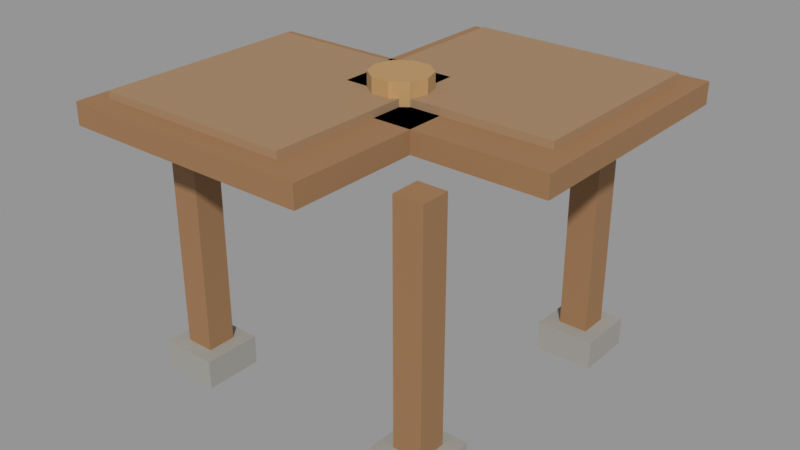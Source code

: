 # Source: vf_conveyor_corner.blend  (saved by Blender 5.1.30; exported with 4.5.12 LTS)
import bpy
from mathutils import Matrix  # noqa: F401  (used for matrix-valued properties, if any)

bpy.ops.wm.read_factory_settings(use_empty=True)
scene = bpy.context.scene
scene.name = 'Scene'

# ---- materials (node trees are filled in below, after node groups)
mat_stone = bpy.data.materials.new('Stone')
mat_oak = bpy.data.materials.new('Oak')
mat_hide = bpy.data.materials.new('Hide')
mat_bronze = bpy.data.materials.new('Bronze')

# ---- material node trees
mat_stone.use_nodes = True; mat_stone.node_tree.nodes.clear()
_N = mat_stone.node_tree.nodes; _L = mat_stone.node_tree.links
n0 = _N.new('ShaderNodeBsdfPrincipled'); n0.name = 'Principled BSDF'; n0.location = (-200, 100)
n0.inputs[0].default_value = (0.34, 0.33, 0.3, 1.0)
n0.inputs[2].default_value = 0.85
n1 = _N.new('ShaderNodeOutputMaterial'); n1.name = 'Material Output'; n1.location = (200, 100)
_L.new(n0.outputs[0], n1.inputs[0])
n1.is_active_output = True
mat_oak.use_nodes = True; mat_oak.node_tree.nodes.clear()
_N = mat_oak.node_tree.nodes; _L = mat_oak.node_tree.links
n0 = _N.new('ShaderNodeBsdfPrincipled'); n0.name = 'Principled BSDF'; n0.location = (-200, 100)
n0.inputs[0].default_value = (0.32, 0.17, 0.075, 1.0)
n0.inputs[2].default_value = 0.85
n1 = _N.new('ShaderNodeOutputMaterial'); n1.name = 'Material Output'; n1.location = (200, 100)
_L.new(n0.outputs[0], n1.inputs[0])
n1.is_active_output = True
mat_hide.use_nodes = True; mat_hide.node_tree.nodes.clear()
_N = mat_hide.node_tree.nodes; _L = mat_hide.node_tree.links
n0 = _N.new('ShaderNodeBsdfPrincipled'); n0.name = 'Principled BSDF'; n0.location = (-200, 100)
n0.inputs[0].default_value = (0.35, 0.22, 0.12, 1.0)
n0.inputs[2].default_value = 0.85
n1 = _N.new('ShaderNodeOutputMaterial'); n1.name = 'Material Output'; n1.location = (200, 100)
_L.new(n0.outputs[0], n1.inputs[0])
n1.is_active_output = True
mat_bronze.use_nodes = True; mat_bronze.node_tree.nodes.clear()
_N = mat_bronze.node_tree.nodes; _L = mat_bronze.node_tree.links
n0 = _N.new('ShaderNodeBsdfPrincipled'); n0.name = 'Principled BSDF'; n0.location = (-200, 100)
n0.inputs[0].default_value = (0.45, 0.28, 0.12, 1.0)
n0.inputs[2].default_value = 0.85
n1 = _N.new('ShaderNodeOutputMaterial'); n1.name = 'Material Output'; n1.location = (200, 100)
_L.new(n0.outputs[0], n1.inputs[0])
n1.is_active_output = True

# ---- meshes
me_foot = bpy.data.meshes.new('Foot')
me_foot.from_pydata([(0.27, 0.43, 0.0), (0.27, 0.27, 0.0), (0.27, 0.43, 0.08), (0.27, 0.27, 0.08), (0.43, 0.43, 0.0), (0.43, 0.27, 0.0), (0.43, 0.43, 0.08), (0.43, 0.27, 0.08), (0.27, -0.27, 0.0), (0.27, -0.43, 0.0), (0.27, -0.27, 0.08), (0.27, -0.43, 0.08), (0.43, -0.27, 0.0), (0.43, -0.43, 0.0), (0.43, -0.27, 0.08), (0.43, -0.43, 0.08), (-0.43, -0.27, 0.0), (-0.43, -0.43, 0.0), (-0.43, -0.27, 0.08), (-0.43, -0.43, 0.08), (-0.27, -0.27, 0.0), (-0.27, -0.43, 0.0), (-0.27, -0.27, 0.08), (-0.27, -0.43, 0.08)], [], [(0, 1, 3, 2), (2, 3, 7, 6), (6, 7, 5, 4), (4, 5, 1, 0), (2, 6, 4, 0), (7, 3, 1, 5), (8, 9, 11, 10), (10, 11, 15, 14), (14, 15, 13, 12), (12, 13, 9, 8), (10, 14, 12, 8), (15, 11, 9, 13), (16, 17, 19, 18), (18, 19, 23, 22), (22, 23, 21, 20), (20, 21, 17, 16), (18, 22, 20, 16), (23, 19, 17, 21)])
_uv = me_foot.uv_layers.new(name='UVMap')
_uv.uv.foreach_set('vector', [-0.86, 0.0, -0.54, 0.0, -0.54, -0.16, -0.86, -0.16, 0.54, 0.86, 0.54, 0.54, 0.86, 0.54, 0.86, 0.86, -0.86, -0.16, -0.54, -0.16, -0.54, 0.0, -0.86, 0.0, 0.86, -0.86, 0.86, -0.54, 0.54, -0.54, 0.54, -0.86, 0.54, -0.16, 0.86, -0.16, 0.86, 0.0, 0.54, 0.0, 0.86, 0.16, 0.54, 0.16, 0.54, 0.0, 0.86, 0.0, 0.54, 0.0, 0.86, 0.0, 0.86, -0.16, 0.54, -0.16, 0.54, -0.54, 0.54, -0.86, 0.86, -0.86, 0.86, -0.54, 0.54, -0.16, 0.86, -0.16, 0.86, 0.0, 0.54, 0.0, 0.86, 0.54, 0.86, 0.86, 0.54, 0.86, 0.54, 0.54, 0.54, -0.16, 0.86, -0.16, 0.86, 0.0, 0.54, 0.0, 0.86, 0.16, 0.54, 0.16, 0.54, 0.0, 0.86, 0.0, 0.54, 0.0, 0.86, 0.0, 0.86, -0.16, 0.54, -0.16, -0.86, -0.54, -0.86, -0.86, -0.54, -0.86, -0.54, -0.54, 0.54, -0.16, 0.86, -0.16, 0.86, 0.0, 0.54, 0.0, -0.54, 0.54, -0.54, 0.86, -0.86, 0.86, -0.86, 0.54, -0.86, -0.16, -0.54, -0.16, -0.54, 0.0, -0.86, 0.0, -0.54, 0.16, -0.86, 0.16, -0.86, 0.0, -0.54, 0.0])
me_foot.materials.append(mat_stone)
me_foot.update()
me_deckx = bpy.data.meshes.new('DeckX')
me_deckx.from_pydata([(-0.5, 0.14, 0.71), (-0.5, -0.56, 0.71), (-0.5, 0.14, 0.77), (-0.5, -0.56, 0.77), (0.2, 0.14, 0.71), (0.2, -0.56, 0.71), (0.2, 0.14, 0.77), (0.2, -0.56, 0.77), (0.31, 0.39, 0.0), (0.31, 0.31, 0.0), (0.31, 0.39, 0.72), (0.31, 0.31, 0.72), (0.39, 0.39, 0.0), (0.39, 0.31, 0.0), (0.39, 0.39, 0.72), (0.39, 0.31, 0.72), (0.31, -0.31, 0.0), (0.31, -0.39, 0.0), (0.31, -0.31, 0.72), (0.31, -0.39, 0.72), (0.39, -0.31, 0.0), (0.39, -0.39, 0.0), (0.39, -0.31, 0.72), (0.39, -0.39, 0.72), (-0.39, -0.31, 0.0), (-0.39, -0.39, 0.0), (-0.39, -0.31, 0.72), (-0.39, -0.39, 0.72), (-0.31, -0.31, 0.0), (-0.31, -0.39, 0.0), (-0.31, -0.31, 0.72), (-0.31, -0.39, 0.72), (-0.14, 0.5, 0.71), (-0.14, -0.2, 0.71), (-0.14, 0.5, 0.77), (-0.14, -0.2, 0.77), (0.56, 0.5, 0.71), (0.56, -0.2, 0.71), (0.56, 0.5, 0.77), (0.56, -0.2, 0.77)], [], [(0, 1, 3, 2), (2, 3, 7, 6), (6, 7, 5, 4), (4, 5, 1, 0), (2, 6, 4, 0), (7, 3, 1, 5), (8, 9, 11, 10), (10, 11, 15, 14), (14, 15, 13, 12), (12, 13, 9, 8), (10, 14, 12, 8), (15, 11, 9, 13), (16, 17, 19, 18), (18, 19, 23, 22), (22, 23, 21, 20), (20, 21, 17, 16), (18, 22, 20, 16), (23, 19, 17, 21), (24, 25, 27, 26), (26, 27, 31, 30), (30, 31, 29, 28), (28, 29, 25, 24), (26, 30, 28, 24), (31, 27, 25, 29), (32, 33, 35, 34), (34, 35, 39, 38), (38, 39, 37, 36), (36, 37, 33, 32), (34, 38, 36, 32), (39, 35, 33, 37)])
_uv = me_deckx.uv_layers.new(name='UVMap')
_uv.uv.foreach_set('vector', [-0.28, -1.42, 1.12, -1.42, 1.12, -1.54, -0.28, -1.54, -1.0, 0.28, -1.0, -1.12, 0.4, -1.12, 0.4, 0.28, -0.28, -1.54, 1.12, -1.54, 1.12, -1.42, -0.28, -1.42, 0.4, -0.28, 0.4, 1.12, -1.0, 1.12, -1.0, -0.28, -1.0, -1.54, 0.4, -1.54, 0.4, -1.42, -1.0, -1.42, 0.4, 1.54, -1.0, 1.54, -1.0, 1.42, 0.4, 1.42, 0.0, 0.78, 0.0, 0.62, 1.44, 0.62, 1.44, 0.78, 0.78, -0.62, 0.62, -0.62, 0.62, -0.78, 0.78, -0.78, 1.44, -0.78, 1.44, -0.62, 0.0, -0.62, 0.0, -0.78, 0.78, -0.78, 0.62, -0.78, 0.62, -0.62, 0.78, -0.62, 1.44, 0.62, 1.44, 0.78, 0.0, 0.78, 0.0, 0.62, 1.44, -0.78, 1.44, -0.62, 0.0, -0.62, 0.0, -0.78, 0.0, -0.62, 0.0, -0.78, 1.44, -0.78, 1.44, -0.62, -0.62, -0.62, -0.78, -0.62, -0.78, -0.78, -0.62, -0.78, 1.44, 0.62, 1.44, 0.78, 0.0, 0.78, 0.0, 0.62, -0.62, -0.78, -0.78, -0.78, -0.78, -0.62, -0.62, -0.62, 1.44, 0.62, 1.44, 0.78, 0.0, 0.78, 0.0, 0.62, 1.44, -0.78, 1.44, -0.62, 0.0, -0.62, 0.0, -0.78, 0.0, -0.62, 0.0, -0.78, 1.44, -0.78, 1.44, -0.62, -0.62, 0.78, -0.78, 0.78, -0.78, 0.62, -0.62, 0.62, 1.44, 0.62, 1.44, 0.78, 0.0, 0.78, 0.0, 0.62, -0.62, 0.62, -0.78, 0.62, -0.78, 0.78, -0.62, 0.78, 1.44, -0.78, 1.44, -0.62, 0.0, -0.62, 0.0, -0.78, 1.44, 0.62, 1.44, 0.78, 0.0, 0.78, 0.0, 0.62, -1.0, 1.42, 0.4, 1.42, 0.4, 1.54, -1.0, 1.54, -1.0, -0.28, 0.4, -0.28, 0.4, 1.12, -1.0, 1.12, -1.0, -1.54, 0.4, -1.54, 0.4, -1.42, -1.0, -1.42, -1.0, -1.12, 0.4, -1.12, 0.4, 0.28, -1.0, 0.28, 0.28, -1.54, -1.12, -1.54, -1.12, -1.42, 0.28, -1.42, -1.12, -1.54, 0.28, -1.54, 0.28, -1.42, -1.12, -1.42])
me_deckx.materials.append(mat_oak)
me_deckx.update()
me_hidex = bpy.data.meshes.new('HideX')
me_hidex.from_pydata([(-0.455, 0.08, 0.77), (-0.455, -0.5, 0.77), (-0.455, 0.08, 0.79), (-0.455, -0.5, 0.79), (0.095, 0.08, 0.77), (0.095, -0.5, 0.77), (0.095, 0.08, 0.79), (0.095, -0.5, 0.79), (-0.08, 0.455, 0.77), (-0.08, -0.095, 0.77), (-0.08, 0.455, 0.79), (-0.08, -0.095, 0.79), (0.5, 0.455, 0.77), (0.5, -0.095, 0.77), (0.5, 0.455, 0.79), (0.5, -0.095, 0.79)], [], [(0, 1, 3, 2), (2, 3, 7, 6), (6, 7, 5, 4), (4, 5, 1, 0), (2, 6, 4, 0), (7, 3, 1, 5), (8, 9, 11, 10), (10, 11, 15, 14), (14, 15, 13, 12), (12, 13, 9, 8), (10, 14, 12, 8), (15, 11, 9, 13)])
_uv = me_hidex.uv_layers.new(name='UVMap')
_uv.uv.foreach_set('vector', [-0.16, -1.54, 1.0, -1.54, 1.0, -1.58, -0.16, -1.58, -0.91, 0.16, -0.91, -1.0, 0.19, -1.0, 0.19, 0.16, -0.16, -1.58, 1.0, -1.58, 1.0, -1.54, -0.16, -1.54, 0.19, -0.16, 0.19, 1.0, -0.91, 1.0, -0.91, -0.16, -0.91, -1.58, 0.19, -1.58, 0.19, -1.54, -0.91, -1.54, 0.19, 1.58, -0.91, 1.58, -0.91, 1.54, 0.19, 1.54, -0.91, 1.54, 0.19, 1.54, 0.19, 1.58, -0.91, 1.58, -0.91, -0.16, 0.19, -0.16, 0.19, 1.0, -0.91, 1.0, -0.91, -1.58, 0.19, -1.58, 0.19, -1.54, -0.91, -1.54, -0.91, -1.0, 0.19, -1.0, 0.19, 0.16, -0.91, 0.16, 0.16, -1.58, -1.0, -1.58, -1.0, -1.54, 0.16, -1.54, -1.0, -1.58, 0.16, -1.58, 0.16, -1.54, -1.0, -1.54])
me_hidex.materials.append(mat_hide)
me_hidex.update()
me_hub = bpy.data.meshes.new('Hub')
me_hub.from_pydata([(0.13, -0.05, 0.77), (0.1147, -0.09702, 0.77), (0.07472, -0.1261, 0.77), (0.02528, -0.1261, 0.77), (-0.01472, -0.09702, 0.77), (-0.03, -0.05, 0.77), (-0.01472, -0.002977, 0.77), (0.02528, 0.02608, 0.77), (0.07472, 0.02608, 0.77), (0.1147, -0.002977, 0.77), (0.13, -0.05, 0.83), (0.1147, -0.09702, 0.83), (0.07472, -0.1261, 0.83), (0.02528, -0.1261, 0.83), (-0.01472, -0.09702, 0.83), (-0.03, -0.05, 0.83), (-0.01472, -0.002977, 0.83), (0.02528, 0.02608, 0.83), (0.07472, 0.02608, 0.83), (0.1147, -0.002977, 0.83)], [], [(0, 10, 11, 1), (1, 11, 12, 2), (2, 12, 13, 3), (3, 13, 14, 4), (4, 14, 15, 5), (5, 15, 16, 6), (6, 16, 17, 7), (7, 17, 18, 8), (8, 18, 19, 9), (9, 19, 10, 0), (0, 1, 2, 3, 4, 5, 6, 7, 8, 9), (19, 18, 17, 16, 15, 14, 13, 12, 11, 10)])
_uv = me_hub.uv_layers.new(name='UVMap')
_uv.uv.foreach_set('vector', [1.54, 0.26, 1.66, 0.26, 1.66, 0.2294, 1.54, 0.2294, 1.54, 0.2294, 1.66, 0.2294, 1.66, 0.1494, 1.54, 0.1494, 1.54, 0.1494, 1.66, 0.1494, 1.66, 0.05056, 1.54, 0.05056, 1.54, 0.05056, 1.66, 0.05056, 1.66, -0.02944, 1.54, -0.02944, 1.54, -0.02944, 1.66, -0.02944, 1.66, -0.06, 1.54, -0.06, 1.54, -0.06, 1.66, -0.06, 1.66, -0.02944, 1.54, -0.02944, 1.54, -0.02944, 1.66, -0.02944, 1.66, 0.05056, 1.54, 0.05056, 1.54, 0.05056, 1.66, 0.05056, 1.66, 0.1494, 1.54, 0.1494, 1.54, 0.1494, 1.66, 0.1494, 1.66, 0.2294, 1.54, 0.2294, 1.54, 0.2294, 1.66, 0.2294, 1.66, 0.26, 1.54, 0.26, 1.54, 0.26, 1.54, 0.2294, 1.54, 0.1494, 1.54, 0.05056, 1.54, -0.02944, 1.54, -0.06, 1.54, -0.02944, 1.54, 0.05056, 1.54, 0.1494, 1.54, 0.2294, 1.66, 0.2294, 1.66, 0.1494, 1.66, 0.05056, 1.66, -0.02944, 1.66, -0.06, 1.66, -0.02944, 1.66, 0.05056, 1.66, 0.1494, 1.66, 0.2294, 1.66, 0.26])
me_hub.materials.append(mat_bronze)
me_hub.update()

# ---- objects
ob_vf_conveyor_corner = bpy.data.objects.new('vf_conveyor_corner', None)
ob_static = bpy.data.objects.new('Static', None)
ob_item_in = bpy.data.objects.new('Item_In', None)
ob_item_out = bpy.data.objects.new('Item_Out', None)
ob_kinetic = bpy.data.objects.new('Kinetic', None)
ob_static_stone = bpy.data.objects.new('Static_Stone', me_foot)
ob_static_oak = bpy.data.objects.new('Static_Oak', me_deckx)
ob_static_hide = bpy.data.objects.new('Static_Hide', me_hidex)
ob_static_bronze = bpy.data.objects.new('Static_Bronze', me_hub)

# ---- transforms, parenting, visibility, modifiers, constraints
ob_vf_conveyor_corner.location = (0.0, 0.0, 0.0)
ob_vf_conveyor_corner.empty_display_size = 0.12
ob_static.parent = ob_vf_conveyor_corner
ob_static.location = (0.0, 0.0, 0.0)
ob_static.empty_display_size = 0.12
ob_item_in.parent = ob_vf_conveyor_corner
ob_item_in.location = (0.21, 0.6, 0.82)
ob_item_in.empty_display_size = 0.12
ob_item_out.parent = ob_vf_conveyor_corner
ob_item_out.location = (-0.6, -0.21, 0.82)
ob_item_out.empty_display_size = 0.12
ob_kinetic.parent = ob_vf_conveyor_corner
ob_kinetic.location = (0.65, 0.0, 0.65)
ob_kinetic.empty_display_size = 0.12
ob_static_stone.parent = ob_static
ob_static_stone.location = (0.0, 0.0, 0.0)
ob_static_oak.parent = ob_static
ob_static_oak.location = (0.0, 0.0, 0.0)
ob_static_hide.parent = ob_static
ob_static_hide.location = (0.0, 0.0, 0.0)
ob_static_bronze.parent = ob_static
ob_static_bronze.location = (0.0, 0.0, 0.0)

# ---- collection membership
scene.collection.objects.link(ob_vf_conveyor_corner)
scene.collection.objects.link(ob_static)
scene.collection.objects.link(ob_item_in)
scene.collection.objects.link(ob_item_out)
scene.collection.objects.link(ob_kinetic)
scene.collection.objects.link(ob_static_stone)
scene.collection.objects.link(ob_static_oak)
scene.collection.objects.link(ob_static_hide)
scene.collection.objects.link(ob_static_bronze)

# ---- scene / render settings (as saved in the file)
scene.frame_start = 1; scene.frame_end = 250; scene.frame_set(1)
scene.render.engine = 'BLENDER_EEVEE_NEXT'
scene.render.bake_bias = 0.0
scene.render.bake_samples = 0
scene.cycles.sampling_pattern = 'TABULATED_SOBOL'
scene.eevee.use_volume_custom_range = False
scene.view_settings.view_transform = 'Standard'
bpy.context.view_layer.update()

# ---- added for rendering (the .blend has no active camera and no usable light): camera, sun + grey world if the file has none
cam_auto = bpy.data.cameras.new('AutoCamera')
cam_auto.lens = 50.0
cam_auto.sensor_width = 36.0
cam_auto.clip_end = 1000.0
ob_auto_camera = bpy.data.objects.new('AutoCamera', cam_auto)
scene.collection.objects.link(ob_auto_camera)
ob_auto_camera.location = (1.61538, -1.93245, 1.6833)
ob_auto_camera.rotation_euler = (1.09748, -7.21219e-08, 0.694738)
scene.camera = ob_auto_camera
light_auto_sun = bpy.data.lights.new('AutoSun', 'SUN')
light_auto_sun.energy = 3.0
light_auto_sun.angle = 0.0523599
ob_auto_sun = bpy.data.objects.new('AutoSun', light_auto_sun)
scene.collection.objects.link(ob_auto_sun)
ob_auto_sun.rotation_euler = (0.872665, 0.174533, 0.523599)
if scene.world is None:
    world_auto = bpy.data.worlds.new('AutoWorld')
    world_auto.color = (0.3, 0.3, 0.3)
    scene.world = world_auto
bpy.context.view_layer.update()
